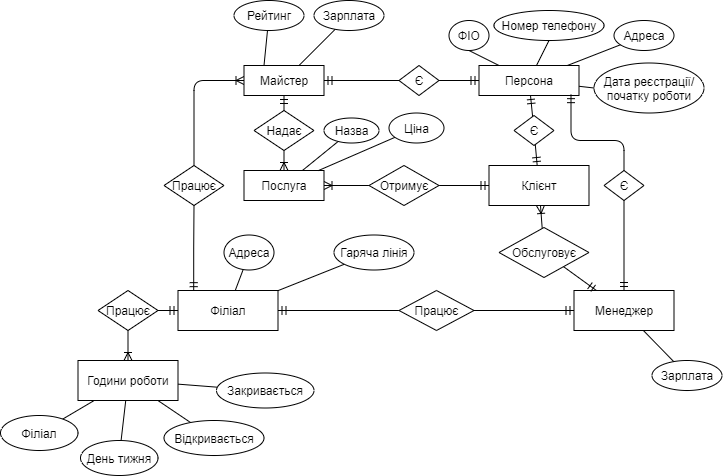

The diagram above was exported from draw.io. Its source (the exported page's mxGraphModel, read from the mxfile embedded in the PNG):
<mxGraphModel dx="1038" dy="548" grid="0" gridSize="10" guides="1" tooltips="1" connect="1" arrows="1" fold="1" page="1" pageScale="1" pageWidth="827" pageHeight="1169" math="0" shadow="0">
  <root>
    <mxCell id="0" />
    <mxCell id="1" parent="0" />
    <mxCell id="G1UOTqIK9Ux35R-zoJYR-50" value="" style="edgeStyle=none;orthogonalLoop=1;jettySize=auto;html=1;endArrow=none;endFill=0;strokeColor=#000000;" parent="1" source="G1UOTqIK9Ux35R-zoJYR-1" target="G1UOTqIK9Ux35R-zoJYR-49" edge="1">
      <mxGeometry relative="1" as="geometry" />
    </mxCell>
    <mxCell id="G1UOTqIK9Ux35R-zoJYR-1" value="Послуга" style="whiteSpace=wrap;html=1;align=center;" parent="1" vertex="1">
      <mxGeometry x="292.5" y="220" width="80" height="30" as="geometry" />
    </mxCell>
    <mxCell id="G1UOTqIK9Ux35R-zoJYR-2" value="Клієнт" style="whiteSpace=wrap;html=1;align=center;" parent="1" vertex="1">
      <mxGeometry x="537.5" y="215" width="100" height="40" as="geometry" />
    </mxCell>
    <mxCell id="G1UOTqIK9Ux35R-zoJYR-74" value="" style="edgeStyle=orthogonalEdgeStyle;orthogonalLoop=1;jettySize=auto;html=1;startArrow=none;startFill=0;endArrow=ERoneToMany;endFill=0;strokeColor=#000000;elbow=vertical;exitX=0.5;exitY=0;exitDx=0;exitDy=0;entryX=0;entryY=0.5;entryDx=0;entryDy=0;" parent="1" source="G1UOTqIK9Ux35R-zoJYR-75" target="G1UOTqIK9Ux35R-zoJYR-6" edge="1">
      <mxGeometry relative="1" as="geometry" />
    </mxCell>
    <mxCell id="G1UOTqIK9Ux35R-zoJYR-93" style="edgeStyle=none;orthogonalLoop=1;jettySize=auto;html=1;startArrow=ERoneToMany;startFill=0;endArrow=none;endFill=0;strokeColor=#000000;" parent="1" source="G1UOTqIK9Ux35R-zoJYR-67" target="G1UOTqIK9Ux35R-zoJYR-94" edge="1">
      <mxGeometry relative="1" as="geometry" />
    </mxCell>
    <mxCell id="G1UOTqIK9Ux35R-zoJYR-3" value="Філіал" style="whiteSpace=wrap;html=1;align=center;" parent="1" vertex="1">
      <mxGeometry x="226.5" y="340" width="100" height="40" as="geometry" />
    </mxCell>
    <mxCell id="G1UOTqIK9Ux35R-zoJYR-4" value="Менеджер" style="whiteSpace=wrap;html=1;align=center;" parent="1" vertex="1">
      <mxGeometry x="622.5" y="340" width="100" height="40" as="geometry" />
    </mxCell>
    <mxCell id="G1UOTqIK9Ux35R-zoJYR-5" value="Персона" style="whiteSpace=wrap;html=1;align=center;" parent="1" vertex="1">
      <mxGeometry x="527.5" y="115" width="100" height="30" as="geometry" />
    </mxCell>
    <mxCell id="G1UOTqIK9Ux35R-zoJYR-53" value="" style="edgeStyle=none;orthogonalLoop=1;jettySize=auto;html=1;startArrow=none;startFill=0;endArrow=ERoneToMany;endFill=0;strokeColor=#000000;" parent="1" source="G1UOTqIK9Ux35R-zoJYR-56" target="G1UOTqIK9Ux35R-zoJYR-1" edge="1">
      <mxGeometry relative="1" as="geometry" />
    </mxCell>
    <mxCell id="G1UOTqIK9Ux35R-zoJYR-6" value="Майстер" style="whiteSpace=wrap;html=1;align=center;" parent="1" vertex="1">
      <mxGeometry x="292.5" y="115" width="80" height="30" as="geometry" />
    </mxCell>
    <mxCell id="G1UOTqIK9Ux35R-zoJYR-15" style="orthogonalLoop=1;jettySize=auto;html=1;exitX=0.5;exitY=1;exitDx=0;exitDy=0;endArrow=none;endFill=0;" parent="1" source="G1UOTqIK9Ux35R-zoJYR-10" target="G1UOTqIK9Ux35R-zoJYR-5" edge="1">
      <mxGeometry relative="1" as="geometry" />
    </mxCell>
    <mxCell id="G1UOTqIK9Ux35R-zoJYR-10" value="ФІО" style="ellipse;whiteSpace=wrap;html=1;align=center;" parent="1" vertex="1">
      <mxGeometry x="497.5" y="70" width="40" height="30" as="geometry" />
    </mxCell>
    <mxCell id="G1UOTqIK9Ux35R-zoJYR-11" value="Номер телефону" style="ellipse;whiteSpace=wrap;html=1;align=center;" parent="1" vertex="1">
      <mxGeometry x="542.5" y="60" width="110" height="30" as="geometry" />
    </mxCell>
    <mxCell id="G1UOTqIK9Ux35R-zoJYR-12" value="Адреса" style="ellipse;whiteSpace=wrap;html=1;align=center;" parent="1" vertex="1">
      <mxGeometry x="662.5" y="70" width="60" height="30" as="geometry" />
    </mxCell>
    <mxCell id="G1UOTqIK9Ux35R-zoJYR-18" style="orthogonalLoop=1;jettySize=auto;html=1;exitX=0;exitY=0.5;exitDx=0;exitDy=0;endArrow=none;endFill=0;" parent="1" source="G1UOTqIK9Ux35R-zoJYR-13" target="G1UOTqIK9Ux35R-zoJYR-5" edge="1">
      <mxGeometry relative="1" as="geometry" />
    </mxCell>
    <mxCell id="G1UOTqIK9Ux35R-zoJYR-13" value="Дата реєстрації/&lt;br&gt;початку роботи" style="ellipse;whiteSpace=wrap;html=1;align=center;" parent="1" vertex="1">
      <mxGeometry x="642.5" y="112.5" width="110" height="50" as="geometry" />
    </mxCell>
    <mxCell id="G1UOTqIK9Ux35R-zoJYR-16" style="orthogonalLoop=1;jettySize=auto;html=1;exitX=0.5;exitY=1;exitDx=0;exitDy=0;endArrow=none;endFill=0;" parent="1" source="G1UOTqIK9Ux35R-zoJYR-11" target="G1UOTqIK9Ux35R-zoJYR-5" edge="1">
      <mxGeometry relative="1" as="geometry">
        <mxPoint x="542.5" y="110" as="sourcePoint" />
        <mxPoint x="592.5" y="170" as="targetPoint" />
        <Array as="points" />
      </mxGeometry>
    </mxCell>
    <mxCell id="G1UOTqIK9Ux35R-zoJYR-17" style="orthogonalLoop=1;jettySize=auto;html=1;endArrow=none;endFill=0;" parent="1" source="G1UOTqIK9Ux35R-zoJYR-12" target="G1UOTqIK9Ux35R-zoJYR-5" edge="1">
      <mxGeometry relative="1" as="geometry">
        <mxPoint x="682.5" y="130" as="sourcePoint" />
        <mxPoint x="657.5" y="180" as="targetPoint" />
      </mxGeometry>
    </mxCell>
    <mxCell id="G1UOTqIK9Ux35R-zoJYR-19" value="Зарплата" style="ellipse;whiteSpace=wrap;html=1;align=center;" parent="1" vertex="1">
      <mxGeometry x="700.5" y="410" width="70" height="30" as="geometry" />
    </mxCell>
    <mxCell id="G1UOTqIK9Ux35R-zoJYR-20" style="orthogonalLoop=1;jettySize=auto;html=1;endArrow=none;endFill=0;" parent="1" source="G1UOTqIK9Ux35R-zoJYR-19" target="G1UOTqIK9Ux35R-zoJYR-4" edge="1">
      <mxGeometry relative="1" as="geometry">
        <mxPoint x="632.5" y="340" as="targetPoint" />
      </mxGeometry>
    </mxCell>
    <mxCell id="G1UOTqIK9Ux35R-zoJYR-21" value="Зарплата" style="ellipse;whiteSpace=wrap;html=1;align=center;" parent="1" vertex="1">
      <mxGeometry x="362.5" y="50" width="70" height="30" as="geometry" />
    </mxCell>
    <mxCell id="G1UOTqIK9Ux35R-zoJYR-22" style="orthogonalLoop=1;jettySize=auto;html=1;endArrow=none;endFill=0;" parent="1" source="G1UOTqIK9Ux35R-zoJYR-21" target="G1UOTqIK9Ux35R-zoJYR-6" edge="1">
      <mxGeometry relative="1" as="geometry">
        <mxPoint x="326.5" y="45" as="targetPoint" />
      </mxGeometry>
    </mxCell>
    <mxCell id="G1UOTqIK9Ux35R-zoJYR-24" style="orthogonalLoop=1;jettySize=auto;html=1;endArrow=none;endFill=0;strokeColor=#000000;rounded=1;entryX=0.25;entryY=0;entryDx=0;entryDy=0;" parent="1" source="G1UOTqIK9Ux35R-zoJYR-23" target="G1UOTqIK9Ux35R-zoJYR-6" edge="1">
      <mxGeometry relative="1" as="geometry">
        <mxPoint x="322.5" y="110" as="targetPoint" />
      </mxGeometry>
    </mxCell>
    <mxCell id="G1UOTqIK9Ux35R-zoJYR-23" value="Рейтинг" style="ellipse;whiteSpace=wrap;html=1;align=center;" parent="1" vertex="1">
      <mxGeometry x="282.5" y="50" width="70" height="30" as="geometry" />
    </mxCell>
    <mxCell id="G1UOTqIK9Ux35R-zoJYR-26" value="Є" style="shape=rhombus;perimeter=rhombusPerimeter;whiteSpace=wrap;html=1;align=center;" parent="1" vertex="1">
      <mxGeometry x="652.5" y="220" width="40" height="30" as="geometry" />
    </mxCell>
    <mxCell id="G1UOTqIK9Ux35R-zoJYR-28" value="" style="fontSize=11;html=1;endArrow=none;startArrow=ERmandOne;strokeColor=#000000;rounded=1;endFill=0;startFill=0;" parent="1" source="G1UOTqIK9Ux35R-zoJYR-5" target="G1UOTqIK9Ux35R-zoJYR-25" edge="1">
      <mxGeometry width="100" height="100" relative="1" as="geometry">
        <mxPoint x="482.5" y="110" as="sourcePoint" />
        <mxPoint x="352.5" y="270" as="targetPoint" />
      </mxGeometry>
    </mxCell>
    <mxCell id="G1UOTqIK9Ux35R-zoJYR-25" value="Є" style="shape=rhombus;perimeter=rhombusPerimeter;whiteSpace=wrap;html=1;align=center;" parent="1" vertex="1">
      <mxGeometry x="447.5" y="115" width="40" height="30" as="geometry" />
    </mxCell>
    <mxCell id="G1UOTqIK9Ux35R-zoJYR-30" value="" style="fontSize=11;html=1;endArrow=none;startArrow=ERmandOne;strokeColor=#000000;rounded=1;endFill=0;startFill=0;" parent="1" source="G1UOTqIK9Ux35R-zoJYR-6" target="G1UOTqIK9Ux35R-zoJYR-25" edge="1">
      <mxGeometry width="100" height="100" relative="1" as="geometry">
        <mxPoint x="392.5" y="130" as="sourcePoint" />
        <mxPoint x="532.5" y="180" as="targetPoint" />
      </mxGeometry>
    </mxCell>
    <mxCell id="G1UOTqIK9Ux35R-zoJYR-38" style="orthogonalLoop=1;jettySize=auto;html=1;endArrow=none;endFill=0;strokeColor=#000000;elbow=vertical;startArrow=ERmandOne;startFill=0;edgeStyle=orthogonalEdgeStyle;exitX=0.92;exitY=0.972;exitDx=0;exitDy=0;exitPerimeter=0;" parent="1" source="G1UOTqIK9Ux35R-zoJYR-5" target="G1UOTqIK9Ux35R-zoJYR-26" edge="1">
      <mxGeometry relative="1" as="geometry">
        <mxPoint x="622.5" y="160" as="sourcePoint" />
        <mxPoint x="622.5" y="240" as="targetPoint" />
        <Array as="points">
          <mxPoint x="619.5" y="190" />
          <mxPoint x="672.5" y="190" />
        </Array>
      </mxGeometry>
    </mxCell>
    <mxCell id="G1UOTqIK9Ux35R-zoJYR-39" style="orthogonalLoop=1;jettySize=auto;html=1;endArrow=none;endFill=0;strokeColor=#000000;elbow=vertical;startArrow=ERmandOne;startFill=0;exitX=0.5;exitY=0;exitDx=0;exitDy=0;" parent="1" source="G1UOTqIK9Ux35R-zoJYR-4" target="G1UOTqIK9Ux35R-zoJYR-26" edge="1">
      <mxGeometry relative="1" as="geometry">
        <mxPoint x="662.5" y="310" as="sourcePoint" />
        <mxPoint x="622.5" y="270" as="targetPoint" />
      </mxGeometry>
    </mxCell>
    <mxCell id="G1UOTqIK9Ux35R-zoJYR-42" value="Є" style="shape=rhombus;perimeter=rhombusPerimeter;whiteSpace=wrap;html=1;align=center;" parent="1" vertex="1">
      <mxGeometry x="562.5" y="165" width="40" height="30" as="geometry" />
    </mxCell>
    <mxCell id="G1UOTqIK9Ux35R-zoJYR-43" style="orthogonalLoop=1;jettySize=auto;html=1;endArrow=none;endFill=0;strokeColor=#000000;elbow=vertical;startArrow=ERmandOne;startFill=0;" parent="1" source="G1UOTqIK9Ux35R-zoJYR-5" target="G1UOTqIK9Ux35R-zoJYR-42" edge="1">
      <mxGeometry relative="1" as="geometry">
        <mxPoint x="472.5" y="180" as="sourcePoint" />
        <mxPoint x="512.5" y="220" as="targetPoint" />
      </mxGeometry>
    </mxCell>
    <mxCell id="G1UOTqIK9Ux35R-zoJYR-44" style="orthogonalLoop=1;jettySize=auto;html=1;endArrow=none;endFill=0;strokeColor=#000000;elbow=vertical;startArrow=ERmandOne;startFill=0;" parent="1" source="G1UOTqIK9Ux35R-zoJYR-2" target="G1UOTqIK9Ux35R-zoJYR-42" edge="1">
      <mxGeometry relative="1" as="geometry">
        <mxPoint x="512.5" y="300" as="sourcePoint" />
        <mxPoint x="512.5" y="250" as="targetPoint" />
      </mxGeometry>
    </mxCell>
    <mxCell id="G1UOTqIK9Ux35R-zoJYR-49" value="Назва" style="ellipse;whiteSpace=wrap;html=1;" parent="1" vertex="1">
      <mxGeometry x="372.5" y="167.5" width="55" height="25" as="geometry" />
    </mxCell>
    <mxCell id="G1UOTqIK9Ux35R-zoJYR-52" value="" style="edgeStyle=none;orthogonalLoop=1;jettySize=auto;html=1;startArrow=none;startFill=0;endArrow=none;endFill=0;strokeColor=#000000;" parent="1" source="G1UOTqIK9Ux35R-zoJYR-51" target="G1UOTqIK9Ux35R-zoJYR-1" edge="1">
      <mxGeometry relative="1" as="geometry" />
    </mxCell>
    <mxCell id="G1UOTqIK9Ux35R-zoJYR-51" value="Ціна" style="ellipse;whiteSpace=wrap;html=1;" parent="1" vertex="1">
      <mxGeometry x="437.5" y="162.5" width="55" height="30" as="geometry" />
    </mxCell>
    <mxCell id="G1UOTqIK9Ux35R-zoJYR-56" value="Надає" style="shape=rhombus;perimeter=rhombusPerimeter;whiteSpace=wrap;html=1;align=center;" parent="1" vertex="1">
      <mxGeometry x="302.5" y="160" width="60" height="40" as="geometry" />
    </mxCell>
    <mxCell id="G1UOTqIK9Ux35R-zoJYR-57" value="" style="edgeStyle=none;orthogonalLoop=1;jettySize=auto;html=1;startArrow=ERmandOne;startFill=0;endArrow=none;endFill=0;strokeColor=#000000;" parent="1" source="G1UOTqIK9Ux35R-zoJYR-6" target="G1UOTqIK9Ux35R-zoJYR-56" edge="1">
      <mxGeometry relative="1" as="geometry">
        <mxPoint x="345.3947368421052" y="145" as="sourcePoint" />
        <mxPoint x="314.6052631578948" y="210" as="targetPoint" />
      </mxGeometry>
    </mxCell>
    <mxCell id="G1UOTqIK9Ux35R-zoJYR-61" value="" style="edgeStyle=none;orthogonalLoop=1;jettySize=auto;html=1;startArrow=none;startFill=0;endArrow=ERoneToMany;endFill=0;strokeColor=#000000;" parent="1" source="G1UOTqIK9Ux35R-zoJYR-63" target="G1UOTqIK9Ux35R-zoJYR-1" edge="1">
      <mxGeometry relative="1" as="geometry">
        <mxPoint x="374.6052631578948" y="285" as="sourcePoint" />
        <mxPoint x="404.70000000000005" y="220" as="targetPoint" />
      </mxGeometry>
    </mxCell>
    <mxCell id="G1UOTqIK9Ux35R-zoJYR-62" value="" style="edgeStyle=none;orthogonalLoop=1;jettySize=auto;html=1;startArrow=ERmandOne;startFill=0;endArrow=none;endFill=0;strokeColor=#000000;" parent="1" source="G1UOTqIK9Ux35R-zoJYR-2" target="G1UOTqIK9Ux35R-zoJYR-63" edge="1">
      <mxGeometry relative="1" as="geometry">
        <mxPoint x="372.25" y="300" as="sourcePoint" />
      </mxGeometry>
    </mxCell>
    <mxCell id="G1UOTqIK9Ux35R-zoJYR-63" value="Отримує" style="shape=rhombus;perimeter=rhombusPerimeter;whiteSpace=wrap;html=1;align=center;direction=west;" parent="1" vertex="1">
      <mxGeometry x="417.5" y="215" width="70" height="40" as="geometry" />
    </mxCell>
    <mxCell id="G1UOTqIK9Ux35R-zoJYR-64" value="" style="edgeStyle=none;orthogonalLoop=1;jettySize=auto;html=1;startArrow=ERmandOne;startFill=0;endArrow=none;endFill=0;strokeColor=#000000;" parent="1" source="G1UOTqIK9Ux35R-zoJYR-4" target="G1UOTqIK9Ux35R-zoJYR-66" edge="1">
      <mxGeometry relative="1" as="geometry">
        <mxPoint x="572.5" y="351.52173913043475" as="sourcePoint" />
      </mxGeometry>
    </mxCell>
    <mxCell id="G1UOTqIK9Ux35R-zoJYR-65" value="" style="edgeStyle=none;orthogonalLoop=1;jettySize=auto;html=1;startArrow=none;startFill=0;endArrow=ERoneToMany;endFill=0;strokeColor=#000000;" parent="1" source="G1UOTqIK9Ux35R-zoJYR-66" target="G1UOTqIK9Ux35R-zoJYR-2" edge="1">
      <mxGeometry relative="1" as="geometry">
        <mxPoint x="474.6052631578948" y="430" as="sourcePoint" />
        <mxPoint x="496.7857142857142" y="310" as="targetPoint" />
      </mxGeometry>
    </mxCell>
    <mxCell id="G1UOTqIK9Ux35R-zoJYR-66" value="Обслуговує" style="shape=rhombus;perimeter=rhombusPerimeter;whiteSpace=wrap;html=1;align=center;direction=west;" parent="1" vertex="1">
      <mxGeometry x="547.5" y="277" width="90" height="50" as="geometry" />
    </mxCell>
    <mxCell id="G1UOTqIK9Ux35R-zoJYR-67" value="Години роботи" style="whiteSpace=wrap;html=1;align=center;" parent="1" vertex="1">
      <mxGeometry x="126.5" y="410" width="100" height="40" as="geometry" />
    </mxCell>
    <mxCell id="G1UOTqIK9Ux35R-zoJYR-69" value="" style="edgeStyle=none;orthogonalLoop=1;jettySize=auto;html=1;startArrow=none;startFill=0;endArrow=none;endFill=0;strokeColor=#000000;" parent="1" source="G1UOTqIK9Ux35R-zoJYR-68" target="G1UOTqIK9Ux35R-zoJYR-3" edge="1">
      <mxGeometry relative="1" as="geometry" />
    </mxCell>
    <mxCell id="G1UOTqIK9Ux35R-zoJYR-68" value="Гаряча лінія" style="ellipse;whiteSpace=wrap;html=1;" parent="1" vertex="1">
      <mxGeometry x="382.5" y="284.5" width="80" height="35" as="geometry" />
    </mxCell>
    <mxCell id="G1UOTqIK9Ux35R-zoJYR-71" value="" style="edgeStyle=none;orthogonalLoop=1;jettySize=auto;html=1;startArrow=none;startFill=0;endArrow=none;endFill=0;strokeColor=#000000;" parent="1" source="G1UOTqIK9Ux35R-zoJYR-70" target="G1UOTqIK9Ux35R-zoJYR-3" edge="1">
      <mxGeometry relative="1" as="geometry" />
    </mxCell>
    <mxCell id="G1UOTqIK9Ux35R-zoJYR-70" value="Адреса" style="ellipse;whiteSpace=wrap;html=1;" parent="1" vertex="1">
      <mxGeometry x="272.5" y="284.5" width="50" height="35" as="geometry" />
    </mxCell>
    <mxCell id="G1UOTqIK9Ux35R-zoJYR-73" value="" style="edgeStyle=none;orthogonalLoop=1;jettySize=auto;html=1;startArrow=none;startFill=0;endArrow=none;endFill=0;strokeColor=#000000;" parent="1" source="G1UOTqIK9Ux35R-zoJYR-72" target="G1UOTqIK9Ux35R-zoJYR-67" edge="1">
      <mxGeometry relative="1" as="geometry" />
    </mxCell>
    <mxCell id="G1UOTqIK9Ux35R-zoJYR-72" value="Філіал" style="ellipse;whiteSpace=wrap;html=1;" parent="1" vertex="1">
      <mxGeometry x="49" y="465" width="77.5" height="35" as="geometry" />
    </mxCell>
    <mxCell id="G1UOTqIK9Ux35R-zoJYR-75" value="Працює" style="shape=rhombus;perimeter=rhombusPerimeter;whiteSpace=wrap;html=1;align=center;" parent="1" vertex="1">
      <mxGeometry x="212.5" y="215" width="60" height="40" as="geometry" />
    </mxCell>
    <mxCell id="G1UOTqIK9Ux35R-zoJYR-76" value="" style="edgeStyle=orthogonalEdgeStyle;orthogonalLoop=1;jettySize=auto;html=1;startArrow=ERmandOne;startFill=0;endArrow=none;endFill=0;strokeColor=#000000;elbow=vertical;exitX=0.157;exitY=0.004;exitDx=0;exitDy=0;entryX=0.5;entryY=1;entryDx=0;entryDy=0;exitPerimeter=0;" parent="1" source="G1UOTqIK9Ux35R-zoJYR-3" target="G1UOTqIK9Ux35R-zoJYR-75" edge="1">
      <mxGeometry relative="1" as="geometry">
        <mxPoint x="242.5" y="340" as="sourcePoint" />
        <mxPoint x="312.5" y="130" as="targetPoint" />
      </mxGeometry>
    </mxCell>
    <mxCell id="G1UOTqIK9Ux35R-zoJYR-77" value="" style="orthogonalLoop=1;jettySize=auto;html=1;startArrow=ERmandOne;startFill=0;endArrow=none;endFill=0;strokeColor=#000000;elbow=vertical;entryX=0;entryY=0.5;entryDx=0;entryDy=0;exitX=1;exitY=0.5;exitDx=0;exitDy=0;" parent="1" source="G1UOTqIK9Ux35R-zoJYR-3" target="G1UOTqIK9Ux35R-zoJYR-78" edge="1">
      <mxGeometry relative="1" as="geometry">
        <mxPoint x="650.5" y="321" as="sourcePoint" />
      </mxGeometry>
    </mxCell>
    <mxCell id="G1UOTqIK9Ux35R-zoJYR-78" value="Працює" style="shape=rhombus;perimeter=rhombusPerimeter;whiteSpace=wrap;html=1;align=center;" parent="1" vertex="1">
      <mxGeometry x="447.5" y="340" width="75" height="40" as="geometry" />
    </mxCell>
    <mxCell id="G1UOTqIK9Ux35R-zoJYR-79" value="" style="orthogonalLoop=1;jettySize=auto;html=1;startArrow=ERmandOne;startFill=0;endArrow=none;endFill=0;strokeColor=#000000;elbow=vertical;entryX=1;entryY=0.5;entryDx=0;entryDy=0;exitX=0;exitY=0.5;exitDx=0;exitDy=0;" parent="1" source="G1UOTqIK9Ux35R-zoJYR-4" target="G1UOTqIK9Ux35R-zoJYR-78" edge="1">
      <mxGeometry relative="1" as="geometry">
        <mxPoint x="580.5" y="531" as="sourcePoint" />
        <mxPoint x="650.5" y="321" as="targetPoint" />
      </mxGeometry>
    </mxCell>
    <mxCell id="G1UOTqIK9Ux35R-zoJYR-92" style="edgeStyle=none;orthogonalLoop=1;jettySize=auto;html=1;startArrow=none;startFill=0;endArrow=none;endFill=0;strokeColor=#000000;" parent="1" source="G1UOTqIK9Ux35R-zoJYR-85" target="G1UOTqIK9Ux35R-zoJYR-67" edge="1">
      <mxGeometry relative="1" as="geometry" />
    </mxCell>
    <mxCell id="G1UOTqIK9Ux35R-zoJYR-85" value="День тижня" style="ellipse;whiteSpace=wrap;html=1;" parent="1" vertex="1">
      <mxGeometry x="129" y="490" width="77.5" height="35" as="geometry" />
    </mxCell>
    <mxCell id="G1UOTqIK9Ux35R-zoJYR-89" value="" style="orthogonalLoop=1;jettySize=auto;html=1;startArrow=none;startFill=0;endArrow=none;endFill=0;strokeColor=#000000;" parent="1" source="G1UOTqIK9Ux35R-zoJYR-86" target="G1UOTqIK9Ux35R-zoJYR-67" edge="1">
      <mxGeometry relative="1" as="geometry" />
    </mxCell>
    <mxCell id="G1UOTqIK9Ux35R-zoJYR-86" value="Відкривається" style="ellipse;whiteSpace=wrap;html=1;" parent="1" vertex="1">
      <mxGeometry x="212.5" y="470" width="100" height="35" as="geometry" />
    </mxCell>
    <mxCell id="G1UOTqIK9Ux35R-zoJYR-91" style="edgeStyle=none;orthogonalLoop=1;jettySize=auto;html=1;startArrow=none;startFill=0;endArrow=none;endFill=0;strokeColor=#000000;" parent="1" source="G1UOTqIK9Ux35R-zoJYR-87" target="G1UOTqIK9Ux35R-zoJYR-67" edge="1">
      <mxGeometry relative="1" as="geometry" />
    </mxCell>
    <mxCell id="G1UOTqIK9Ux35R-zoJYR-87" value="Закривається" style="ellipse;whiteSpace=wrap;html=1;" parent="1" vertex="1">
      <mxGeometry x="265" y="422.5" width="97.5" height="35" as="geometry" />
    </mxCell>
    <mxCell id="G1UOTqIK9Ux35R-zoJYR-94" value="Працює" style="shape=rhombus;perimeter=rhombusPerimeter;whiteSpace=wrap;html=1;align=center;" parent="1" vertex="1">
      <mxGeometry x="146.5" y="340" width="60" height="40" as="geometry" />
    </mxCell>
    <mxCell id="G1UOTqIK9Ux35R-zoJYR-95" style="edgeStyle=none;orthogonalLoop=1;jettySize=auto;html=1;startArrow=ERmandOne;startFill=0;endArrow=none;endFill=0;strokeColor=#000000;" parent="1" source="G1UOTqIK9Ux35R-zoJYR-3" target="G1UOTqIK9Ux35R-zoJYR-94" edge="1">
      <mxGeometry relative="1" as="geometry">
        <mxPoint x="226.5" y="380" as="sourcePoint" />
        <mxPoint x="192.49999999999977" y="427.5" as="targetPoint" />
      </mxGeometry>
    </mxCell>
  </root>
</mxGraphModel>